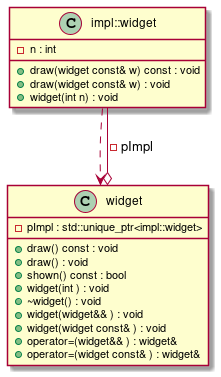

The diagram above was rendered by PlantUML. Its source (embedded in the PNG):
@startuml
class "impl::widget" as C_0000000295

class "widget" as C_0000000297

class C_0000000295 {
+draw(widget const& w) const : void
+draw(widget const& w) : void
+widget(int n) : void
-n : int
}
C_0000000295 ..> C_0000000297

class C_0000000297 {
+draw() const : void
+draw() : void
+shown() const : bool
+widget(int ) : void
+~widget() : void
+widget(widget&& ) : void
+widget(widget const& ) : void
+operator=(widget&& ) : widget&
+operator=(widget const& ) : widget&
-pImpl : std::unique_ptr<impl::widget>
}
C_0000000297 o-- C_0000000295 : -pImpl

@enduml